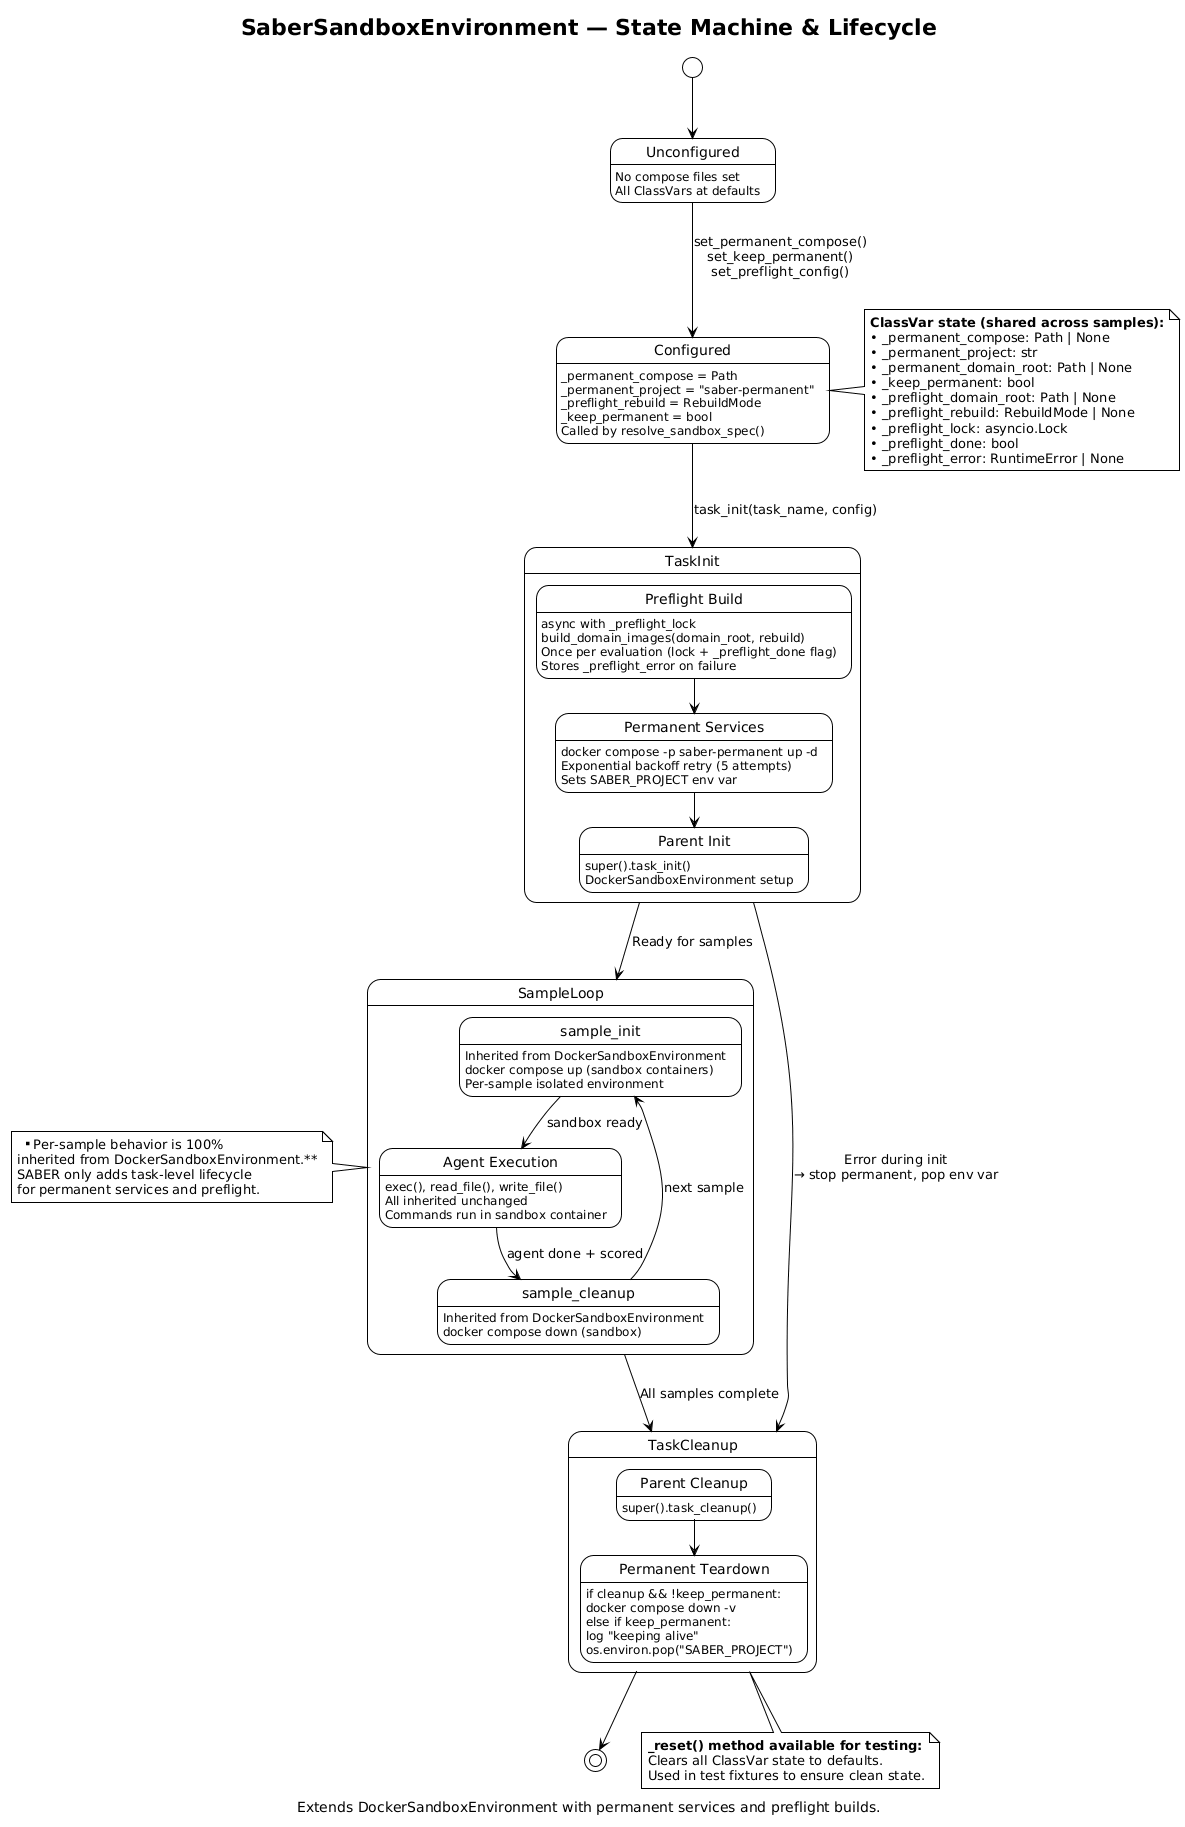

The diagram above was rendered by PlantUML. Its source (embedded in the PNG):
@startuml sandbox-environment-lifecycle
!theme plain
title SaberSandboxEnvironment — State Machine & Lifecycle
caption Extends DockerSandboxEnvironment with permanent services and preflight builds.

skinparam stateAttributeIconSize 0

' ── State Diagram ─────────────────────────────────────────────────

[*] --> Unconfigured

state Unconfigured {
    Unconfigured : No compose files set
    Unconfigured : All ClassVars at defaults
}

Unconfigured --> Configured : set_permanent_compose()\nset_keep_permanent()\nset_preflight_config()

state Configured {
    Configured : _permanent_compose = Path
    Configured : _permanent_project = "saber-permanent"
    Configured : _preflight_rebuild = RebuildMode
    Configured : _keep_permanent = bool
    Configured : Called by resolve_sandbox_spec()
}

Configured --> TaskInit : task_init(task_name, config)

state TaskInit {
    state "Preflight Build" as preflight {
        preflight : async with _preflight_lock
        preflight : build_domain_images(domain_root, rebuild)
        preflight : Once per evaluation (lock + _preflight_done flag)
        preflight : Stores _preflight_error on failure
    }

    state "Permanent Services" as perm_start {
        perm_start : docker compose -p saber-permanent up -d
        perm_start : Exponential backoff retry (5 attempts)
        perm_start : Sets SABER_PROJECT env var
    }

    state "Parent Init" as parent_init {
        parent_init : super().task_init()
        parent_init : DockerSandboxEnvironment setup
    }

    preflight --> perm_start
    perm_start --> parent_init
}

TaskInit --> SampleLoop : Ready for samples

state SampleLoop {
    state "sample_init" as si {
        si : Inherited from DockerSandboxEnvironment
        si : docker compose up (sandbox containers)
        si : Per-sample isolated environment
    }

    state "Agent Execution" as exec {
        exec : exec(), read_file(), write_file()
        exec : All inherited unchanged
        exec : Commands run in sandbox container
    }

    state "sample_cleanup" as sc {
        sc : Inherited from DockerSandboxEnvironment
        sc : docker compose down (sandbox)
    }

    si --> exec : sandbox ready
    exec --> sc : agent done + scored
    sc --> si : next sample
}

SampleLoop --> TaskCleanup : All samples complete

state TaskCleanup {
    state "Parent Cleanup" as parent_clean {
        parent_clean : super().task_cleanup()
    }

    state "Permanent Teardown" as perm_stop {
        perm_stop : if cleanup && !keep_permanent:
        perm_stop :   docker compose down -v
        perm_stop : else if keep_permanent:
        perm_stop :   log "keeping alive"
        perm_stop : os.environ.pop("SABER_PROJECT")
    }

    parent_clean --> perm_stop
}

TaskCleanup --> [*]

' ── Error Recovery ────────────────────────────────────────────────
TaskInit --> TaskCleanup : Error during init\n→ stop permanent, pop env var

' ── Class Variables ───────────────────────────────────────────────
note right of Configured
  **ClassVar state (shared across samples):**
  • _permanent_compose: Path | None
  • _permanent_project: str
  • _permanent_domain_root: Path | None
  • _keep_permanent: bool
  • _preflight_domain_root: Path | None
  • _preflight_rebuild: RebuildMode | None
  • _preflight_lock: asyncio.Lock
  • _preflight_done: bool
  • _preflight_error: RuntimeError | None
end note

note left of SampleLoop
  **Per-sample behavior is 100%
  inherited from DockerSandboxEnvironment.**
  SABER only adds task-level lifecycle
  for permanent services and preflight.
end note

note bottom of TaskCleanup
  **_reset() method available for testing:**
  Clears all ClassVar state to defaults.
  Used in test fixtures to ensure clean state.
end note

@enduml